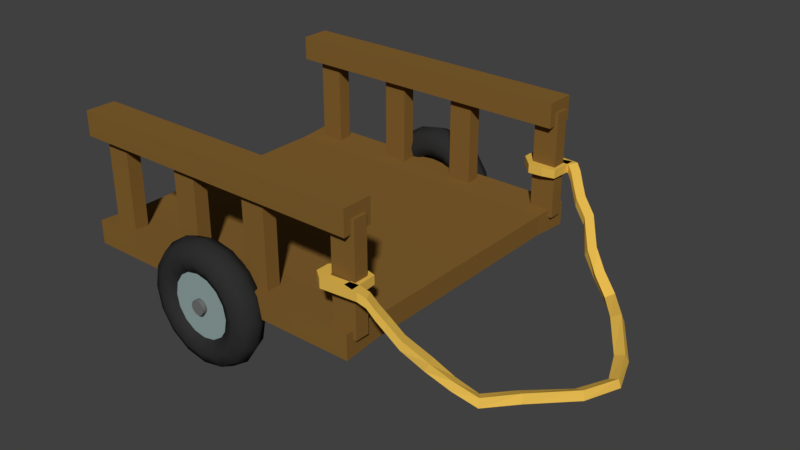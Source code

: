 # Source: cart.blend  (saved by Blender 2.79.0; exported with 4.5.12 LTS)
import bpy
from mathutils import Matrix  # noqa: F401  (used for matrix-valued properties, if any)

bpy.ops.wm.read_factory_settings(use_empty=True)
scene = bpy.context.scene
scene.name = 'Scene'

# ---- collections
col_collection_1 = bpy.data.collections.new('Collection 1'); scene.collection.children.link(col_collection_1)

# ---- materials (node trees are filled in below, after node groups)
mat_wood = bpy.data.materials.new('Wood')
mat_wood.alpha_threshold = 0.0
mat_wood.use_transparent_shadow = False
mat_wood.diffuse_color = (0.2266, 0.1194, 0.02854, 1.0)
mat_wood.roughness = 0.5
mat_wood.specular_intensity = 0.0
mat_wood.line_color = (0.0, 0.0, 0.0, 1.0)
mat_tires = bpy.data.materials.new('Tires')
mat_tires.alpha_threshold = 0.0
mat_tires.use_transparent_shadow = False
mat_tires.diffuse_color = (0.0291, 0.0291, 0.0291, 1.0)
mat_tires.roughness = 0.5
mat_tires.specular_intensity = 0.2656
mat_rope = bpy.data.materials.new('Rope')
mat_rope.alpha_threshold = 0.0
mat_rope.use_transparent_shadow = False
mat_rope.diffuse_color = (0.8, 0.4984, 0.0815, 1.0)
mat_rope.roughness = 0.5
mat_rope.specular_intensity = 0.0
mat_metalaxle = bpy.data.materials.new('MetalAxle')
mat_metalaxle.alpha_threshold = 0.0
mat_metalaxle.use_transparent_shadow = False
mat_metalaxle.diffuse_color = (0.1574, 0.1574, 0.1574, 1.0)
mat_metalaxle.roughness = 0.5
mat_metalaxle.specular_intensity = 0.6406
mat_metaltire = bpy.data.materials.new('MetalTire')
mat_metaltire.alpha_threshold = 0.0
mat_metaltire.use_transparent_shadow = False
mat_metaltire.diffuse_color = (0.2831, 0.3757, 0.3652, 1.0)
mat_metaltire.roughness = 0.5

# ---- material node trees

# ---- world
world_world = bpy.data.worlds.new('World'); scene.world = world_world
world_world.color = (0.05088, 0.05088, 0.05088)
world_world.use_sun_shadow = False
world_world.sun_shadow_jitter_overblur = 0.0
world_world.cycles.sampling_method = 'MANUAL'

# ---- meshes
me_cube = bpy.data.meshes.new('Cube')
me_cube.from_pydata([(0.9492, 0.9492, -0.3065), (0.9378, 0.7129, -0.168), (0.9378, 0.7129, -0.2951), (-0.9492, 0.9492, -0.3065), (0.9492, 0.9492, -0.1565), (-0.9378, 0.7129, -0.168), (-0.9378, 0.7129, -0.2951), (-0.9492, 0.9492, -0.1565), (0.9378, 0.0, -0.2951), (-0.9378, 0.0, -0.2951), (0.9378, 0.0, -0.168), (-0.9378, 0.0, -0.168), (0.9492, 0.9492, 0.3638), (0.9492, 0.7637, 0.5138), (0.9492, 0.7637, 0.3638), (-0.9492, 0.9492, 0.3638), (0.9492, 0.9492, 0.5138), (-0.9492, 0.7637, 0.5138), (-0.9492, 0.7637, 0.3638), (-0.9492, 0.9492, 0.5138), (-0.8497, 0.9005, -0.2091), (-0.6997, 0.8123, -0.2091), (-0.8497, 0.8123, -0.2091), (-0.8497, 0.9005, 0.4467), (-0.6997, 0.9005, -0.2091), (-0.6997, 0.8123, 0.4467), (-0.8497, 0.8123, 0.4467), (-0.6997, 0.9005, 0.4467), (-0.3024, 0.9005, -0.2091), (-0.1524, 0.8123, -0.2091), (-0.3024, 0.8123, -0.2091), (-0.3024, 0.9005, 0.4467), (-0.1524, 0.9005, -0.2091), (-0.1524, 0.8123, 0.4467), (-0.3024, 0.8123, 0.4467), (-0.1524, 0.9005, 0.4467), (0.2113, 0.9005, -0.2091), (0.3613, 0.8123, -0.2091), (0.2113, 0.8123, -0.2091), (0.2113, 0.9005, 0.4467), (0.3613, 0.9005, -0.2091), (0.3613, 0.8123, 0.4467), (0.2113, 0.8123, 0.4467), (0.3613, 0.9005, 0.4467), (0.8177, 0.9005, -0.2091), (0.9676, 0.8123, -0.2091), (0.8177, 0.8123, -0.2091), (0.8177, 0.9005, 0.4467), (0.9676, 0.9005, -0.2091), (0.9676, 0.8123, 0.4467), (0.8177, 0.8123, 0.4467), (0.9676, 0.9005, 0.4467), (0.3767, -0.9853, -0.32), (0.3477, -0.9141, -0.32), (0.2766, -0.8836, -0.32), (0.204, -0.9126, -0.32), (0.1734, -0.9853, -0.32), (0.204, -1.058, -0.32), (0.2766, -1.087, -0.32), (0.3477, -1.056, -0.32), (0.3481, -0.9853, -0.4642), (0.3212, -0.9141, -0.4531), (0.2556, -0.8836, -0.4259), (0.1885, -0.9126, -0.3981), (0.1602, -0.9853, -0.3864), (0.1885, -1.058, -0.3981), (0.2556, -1.087, -0.4259), (0.3212, -1.056, -0.4531), (0.2664, -0.9853, -0.5864), (0.2459, -0.9141, -0.5659), (0.1956, -0.8836, -0.5156), (0.1443, -0.9126, -0.4643), (0.1226, -0.9853, -0.4426), (0.1443, -1.058, -0.4643), (0.1956, -1.087, -0.5156), (0.2459, -1.056, -0.5659), (0.1442, -0.9853, -0.6681), (0.1331, -0.9141, -0.6412), (0.1059, -0.8836, -0.5756), (0.07808, -0.9126, -0.5085), (0.06636, -0.9853, -0.4802), (0.07808, -1.058, -0.5085), (0.1059, -1.087, -0.5756), (0.1331, -1.056, -0.6412), (1.259e-08, -0.9853, -0.6967), (1.077e-08, -0.9141, -0.6677), (6.502e-09, -0.8836, -0.5966), (-2.652e-09, -0.9126, -0.524), (-8.892e-09, -0.9853, -0.4934), (-2.57e-09, -1.058, -0.524), (6.502e-09, -1.087, -0.5966), (1.073e-08, -1.056, -0.6677), (-0.1442, -0.9853, -0.6681), (-0.1331, -0.9141, -0.6412), (-0.1059, -0.8836, -0.5756), (-0.07808, -0.9126, -0.5085), (-0.06636, -0.9853, -0.4802), (-0.07808, -1.058, -0.5085), (-0.1059, -1.087, -0.5756), (-0.1331, -1.056, -0.6412), (-0.2664, -0.9853, -0.5864), (-0.2459, -0.9141, -0.5659), (-0.1956, -0.8836, -0.5156), (-0.1443, -0.9126, -0.4643), (-0.1226, -0.9853, -0.4426), (-0.1443, -1.058, -0.4643), (-0.1956, -1.087, -0.5156), (-0.2459, -1.056, -0.5659), (-0.3481, -0.9853, -0.4642), (-0.3212, -0.9141, -0.4531), (-0.2556, -0.8836, -0.4259), (-0.1885, -0.9126, -0.3981), (-0.1602, -0.9853, -0.3864), (-0.1885, -1.058, -0.3981), (-0.2556, -1.087, -0.4259), (-0.3212, -1.056, -0.4531), (-0.3767, -0.9853, -0.32), (-0.3477, -0.9141, -0.32), (-0.2766, -0.8836, -0.32), (-0.204, -0.9126, -0.32), (-0.1734, -0.9853, -0.32), (-0.204, -1.058, -0.32), (-0.2766, -1.087, -0.32), (-0.3477, -1.056, -0.32), (-0.3481, -0.9853, -0.1758), (-0.3212, -0.9141, -0.1869), (-0.2556, -0.8836, -0.2141), (-0.1885, -0.9126, -0.2419), (-0.1602, -0.9853, -0.2536), (-0.1885, -1.058, -0.2419), (-0.2556, -1.087, -0.2141), (-0.3212, -1.056, -0.1869), (-0.2664, -0.9853, -0.0536), (-0.2459, -0.9141, -0.07413), (-0.1956, -0.8836, -0.1244), (-0.1443, -0.9126, -0.1757), (-0.1226, -0.9853, -0.1974), (-0.1443, -1.058, -0.1757), (-0.1956, -1.087, -0.1244), (-0.2459, -1.056, -0.07413), (-0.1442, -0.9853, 0.02807), (-0.1331, -0.9141, 0.001238), (-0.1059, -0.8836, -0.06441), (-0.07808, -0.9126, -0.1315), (-0.06636, -0.9853, -0.1598), (-0.07808, -1.058, -0.1315), (-0.1059, -1.087, -0.06441), (-0.1331, -1.056, 0.001238), (1.62e-08, -0.9853, 0.05675), (1.4e-08, -0.9141, 0.02771), (7.517e-09, -0.8836, -0.04335), (3.61e-09, -0.9126, -0.116), (4.224e-09, -0.9853, -0.1466), (2.868e-09, -1.058, -0.116), (7.517e-09, -1.087, -0.04335), (1.355e-08, -1.056, 0.02771), (0.1442, -0.9853, 0.02807), (0.1331, -0.9141, 0.001238), (0.1059, -0.8836, -0.06441), (0.07808, -0.9126, -0.1315), (0.06636, -0.9853, -0.1598), (0.07808, -1.058, -0.1315), (0.1059, -1.087, -0.06441), (0.1331, -1.056, 0.001238), (0.2664, -0.9853, -0.0536), (0.2459, -0.9141, -0.07413), (0.1956, -0.8836, -0.1244), (0.1443, -0.9126, -0.1757), (0.1226, -0.9853, -0.1974), (0.1443, -1.058, -0.1757), (0.1956, -1.087, -0.1244), (0.2459, -1.056, -0.07413), (0.3481, -0.9853, -0.1758), (0.3212, -0.9141, -0.1869), (0.2556, -0.8836, -0.2141), (0.1885, -0.9126, -0.2419), (0.1602, -0.9853, -0.2536), (0.1885, -1.058, -0.2419), (0.2556, -1.087, -0.2141), (0.3212, -1.056, -0.1869), (0.1488, -0.9853, -0.32), (0.1375, -0.9853, -0.3769), (0.1052, -0.9853, -0.4252), (0.05694, -0.9853, -0.4575), (-9.481e-09, -0.9853, -0.4688), (-0.05694, -0.9853, -0.4575), (-0.1052, -0.9853, -0.4252), (-0.1375, -0.9853, -0.3769), (-0.1488, -0.9853, -0.32), (-0.1375, -0.9853, -0.2631), (-0.1052, -0.9853, -0.2148), (-0.05694, -0.9853, -0.1825), (1.774e-09, -0.9853, -0.1712), (0.05694, -0.9853, -0.1825), (0.1052, -0.9853, -0.2148), (0.1375, -0.9853, -0.2631), (0.1962, -0.9773, -0.32), (0.1813, -0.9773, -0.3951), (0.1388, -0.9773, -0.4588), (0.07509, -0.9773, -0.5013), (-7.456e-09, -0.9773, -0.5162), (-0.07509, -0.9773, -0.5013), (-0.1388, -0.9773, -0.4588), (-0.1813, -0.9773, -0.3951), (-0.1962, -0.9773, -0.32), (-0.1813, -0.9773, -0.2449), (-0.1388, -0.9773, -0.1812), (-0.07509, -0.9773, -0.1387), (7.387e-09, -0.9773, -0.1238), (0.07509, -0.9773, -0.1387), (0.1388, -0.9773, -0.1812), (0.1813, -0.9773, -0.2449), (0.1962, -1.043, -0.32), (0.1813, -1.043, -0.3951), (0.1388, -1.043, -0.4588), (0.07509, -1.043, -0.5013), (-7.456e-09, -1.043, -0.5162), (-0.07509, -1.043, -0.5013), (-0.1388, -1.043, -0.4588), (-0.1813, -1.043, -0.3951), (-0.1962, -1.043, -0.32), (-0.1813, -1.043, -0.2449), (-0.1388, -1.043, -0.1812), (-0.07509, -1.043, -0.1387), (7.387e-09, -1.043, -0.1238), (0.07509, -1.043, -0.1387), (0.1388, -1.043, -0.1812), (0.1813, -1.043, -0.2449), (0.04429, 0.0, -0.32), (0.04092, 0.0, -0.3369), (0.03132, 0.0, -0.3513), (0.01695, 0.0, -0.3609), (-1.23e-08, 0.0, -0.3643), (-0.01695, 0.0, -0.3609), (-0.03132, 0.0, -0.3513), (-0.04092, 0.0, -0.3369), (-0.04429, 0.0, -0.32), (-0.04092, 0.0, -0.303), (-0.03132, 0.0, -0.2887), (-0.01695, 0.0, -0.2791), (-8.946e-09, 0.0, -0.2757), (0.01695, 0.0, -0.2791), (0.03132, 0.0, -0.2887), (0.04092, 0.0, -0.303), (0.04429, -1.072, -0.32), (0.04092, -1.072, -0.3369), (0.03132, -1.072, -0.3513), (0.01695, -1.072, -0.3609), (-1.23e-08, -1.072, -0.3643), (-0.01695, -1.072, -0.3609), (-0.03132, -1.072, -0.3513), (-0.04092, -1.072, -0.3369), (-0.04429, -1.072, -0.32), (-0.04092, -1.072, -0.303), (-0.03132, -1.072, -0.2887), (-0.01695, -1.072, -0.2791), (-8.946e-09, -1.072, -0.2757), (0.01695, -1.072, -0.2791), (0.03132, -1.072, -0.2887), (0.04092, -1.072, -0.303), (0.8091, 0.9774, 0.1141), (0.8225, 0.9159, 0.06102), (0.8225, 0.9159, 0.1141), (1.029, 0.9589, 0.1141), (0.8091, 0.9774, 0.06102), (1.004, 0.9015, 0.06102), (1.004, 0.9015, 0.1141), (1.029, 0.9589, 0.06102), (0.7431, 0.9256, 0.1141), (0.814, 0.8929, 0.06102), (0.814, 0.8929, 0.1141), (0.7431, 0.9256, 0.06102), (0.7419, 0.8455, 0.1141), (0.8209, 0.849, 0.06102), (0.8209, 0.849, 0.1141), (0.7419, 0.8455, 0.06102), (0.8255, 0.7584, 0.1141), (0.8605, 0.8107, 0.06102), (0.8605, 0.8107, 0.1141), (0.8255, 0.7584, 0.06102), (0.9105, 0.7651, 0.1141), (0.9336, 0.8236, 0.06102), (0.9336, 0.8236, 0.1141), (0.9105, 0.7651, 0.06102), (0.9862, 0.7841, 0.1141), (0.9452, 0.8318, 0.06102), (0.9452, 0.8318, 0.1141), (0.9862, 0.7841, 0.06102), (0.9969, 0.9553, 0.1141), (0.9353, 0.9427, 0.06103), (0.9353, 0.9427, 0.1141), (0.9969, 0.9553, 0.06103), (1.308, 0.7635, -0.263), (1.262, 0.7168, -0.3126), (1.284, 0.7055, -0.2656), (1.286, 0.7748, -0.31), (1.516, 0.6382, -0.4338), (1.486, 0.6038, -0.5023), (1.481, 0.5895, -0.4515), (1.522, 0.6525, -0.4847), (1.655, 0.4705, -0.4363), (1.615, 0.4561, -0.5072), (1.604, 0.4396, -0.458), (1.666, 0.4869, -0.4855), (1.833, 0.2043, -0.4819), (1.792, 0.2069, -0.5533), (1.776, 0.1905, -0.5054), (1.849, 0.2208, -0.5298), (1.913, 0.0, -0.4889), (1.873, 0.0, -0.5603), (1.857, 0.0, -0.5123), (1.929, 0.0, -0.5368), (1.186, 0.8091, -0.1802), (1.192, 0.8035, -0.1285), (1.217, 0.8612, -0.1248), (1.211, 0.8669, -0.1765), (1.116, 0.828, -0.0424), (1.078, 0.8525, 0.01542), (1.041, 0.877, 0.08174), (1.136, 0.8899, -0.09172), (1.1, 0.9129, -0.03515), (1.065, 0.9359, 0.02991), (1.039, 0.8784, 0.02899), (1.075, 0.8553, -0.03699), (1.111, 0.8322, -0.09448), (1.066, 0.9345, 0.08266), (1.103, 0.9101, 0.01726), (1.14, 0.8856, -0.03964), (1.405, 0.7008, -0.3562), (1.402, 0.7136, -0.4069), (1.373, 0.6603, -0.4193), (1.376, 0.6475, -0.3687)], [], [(9, 11, 5, 6), (0, 2, 6, 3), (12, 14, 18, 15), (0, 4, 1, 2), (6, 5, 7, 3), (4, 0, 3, 7), (4, 7, 5, 1), (2, 1, 10, 8), (1, 5, 11, 10), (2, 8, 9, 6), (12, 16, 13, 14), (18, 17, 19, 15), (16, 12, 15, 19), (16, 19, 17, 13), (20, 22, 26, 23), (20, 24, 21, 22), (26, 25, 27, 23), (24, 20, 23, 27), (24, 27, 25, 21), (28, 30, 34, 31), (28, 32, 29, 30), (34, 33, 35, 31), (32, 28, 31, 35), (32, 35, 33, 29), (36, 38, 42, 39), (36, 40, 37, 38), (42, 41, 43, 39), (40, 36, 39, 43), (40, 43, 41, 37), (44, 46, 50, 47), (44, 48, 45, 46), (50, 49, 51, 47), (48, 44, 47, 51), (48, 51, 49, 45), (18, 14, 13, 17), (34, 30, 29, 33), (26, 22, 21, 25), (42, 38, 37, 41), (50, 46, 45, 49), (52, 60, 61, 53), (53, 61, 62, 54), (54, 62, 63, 55), (55, 63, 64, 56), (56, 64, 65, 57), (57, 65, 66, 58), (58, 66, 67, 59), (59, 67, 60, 52), (60, 68, 69, 61), (61, 69, 70, 62), (62, 70, 71, 63), (63, 71, 72, 64), (64, 72, 73, 65), (65, 73, 74, 66), (66, 74, 75, 67), (67, 75, 68, 60), (68, 76, 77, 69), (69, 77, 78, 70), (70, 78, 79, 71), (71, 79, 80, 72), (72, 80, 81, 73), (73, 81, 82, 74), (74, 82, 83, 75), (75, 83, 76, 68), (76, 84, 85, 77), (77, 85, 86, 78), (78, 86, 87, 79), (79, 87, 88, 80), (80, 88, 89, 81), (81, 89, 90, 82), (82, 90, 91, 83), (83, 91, 84, 76), (84, 92, 93, 85), (85, 93, 94, 86), (86, 94, 95, 87), (87, 95, 96, 88), (88, 96, 97, 89), (89, 97, 98, 90), (90, 98, 99, 91), (91, 99, 92, 84), (92, 100, 101, 93), (93, 101, 102, 94), (94, 102, 103, 95), (95, 103, 104, 96), (96, 104, 105, 97), (97, 105, 106, 98), (98, 106, 107, 99), (99, 107, 100, 92), (100, 108, 109, 101), (101, 109, 110, 102), (102, 110, 111, 103), (103, 111, 112, 104), (104, 112, 113, 105), (105, 113, 114, 106), (106, 114, 115, 107), (107, 115, 108, 100), (108, 116, 117, 109), (109, 117, 118, 110), (110, 118, 119, 111), (111, 119, 120, 112), (112, 120, 121, 113), (113, 121, 122, 114), (114, 122, 123, 115), (115, 123, 116, 108), (116, 124, 125, 117), (117, 125, 126, 118), (118, 126, 127, 119), (119, 127, 128, 120), (120, 128, 129, 121), (121, 129, 130, 122), (122, 130, 131, 123), (123, 131, 124, 116), (124, 132, 133, 125), (125, 133, 134, 126), (126, 134, 135, 127), (127, 135, 136, 128), (128, 136, 137, 129), (129, 137, 138, 130), (130, 138, 139, 131), (131, 139, 132, 124), (132, 140, 141, 133), (133, 141, 142, 134), (134, 142, 143, 135), (135, 143, 144, 136), (136, 144, 145, 137), (137, 145, 146, 138), (138, 146, 147, 139), (139, 147, 140, 132), (140, 148, 149, 141), (141, 149, 150, 142), (142, 150, 151, 143), (143, 151, 152, 144), (144, 152, 153, 145), (145, 153, 154, 146), (146, 154, 155, 147), (147, 155, 148, 140), (148, 156, 157, 149), (149, 157, 158, 150), (150, 158, 159, 151), (151, 159, 160, 152), (152, 160, 161, 153), (153, 161, 162, 154), (154, 162, 163, 155), (155, 163, 156, 148), (156, 164, 165, 157), (157, 165, 166, 158), (158, 166, 167, 159), (159, 167, 168, 160), (160, 168, 169, 161), (161, 169, 170, 162), (162, 170, 171, 163), (163, 171, 164, 156), (164, 172, 173, 165), (165, 173, 174, 166), (166, 174, 175, 167), (167, 175, 176, 168), (168, 176, 177, 169), (169, 177, 178, 170), (170, 178, 179, 171), (171, 179, 172, 164), (172, 52, 53, 173), (173, 53, 54, 174), (174, 54, 55, 175), (175, 55, 56, 176), (176, 56, 57, 177), (177, 57, 58, 178), (178, 58, 59, 179), (179, 59, 52, 172), (194, 195, 180, 181, 182, 183, 184, 185, 186, 187, 188, 189, 190, 191, 192, 193), (208, 224, 225, 209), (189, 205, 206, 190), (191, 207, 208, 192), (187, 203, 204, 188), (184, 200, 201, 185), (181, 197, 198, 182), (183, 199, 200, 184), (188, 204, 205, 189), (195, 211, 196, 180), (193, 209, 210, 194), (186, 202, 203, 187), (180, 196, 197, 181), (190, 206, 207, 191), (194, 210, 211, 195), (192, 208, 209, 193), (182, 198, 199, 183), (185, 201, 202, 186), (226, 225, 224, 223, 222, 221, 220, 219, 218, 217, 216, 215, 214, 213, 212, 227), (198, 214, 215, 199), (201, 217, 218, 202), (205, 221, 222, 206), (207, 223, 224, 208), (203, 219, 220, 204), (200, 216, 217, 201), (197, 213, 214, 198), (199, 215, 216, 200), (204, 220, 221, 205), (211, 227, 212, 196), (209, 225, 226, 210), (202, 218, 219, 203), (196, 212, 213, 197), (206, 222, 223, 207), (210, 226, 227, 211), (240, 256, 257, 241), (258, 257, 256, 255, 254, 253, 252, 251, 250, 249, 248, 247, 246, 245, 244, 259), (230, 246, 247, 231), (233, 249, 250, 234), (237, 253, 254, 238), (239, 255, 256, 240), (235, 251, 252, 236), (232, 248, 249, 233), (229, 245, 246, 230), (231, 247, 248, 232), (236, 252, 253, 237), (243, 259, 244, 228), (241, 257, 258, 242), (234, 250, 251, 235), (228, 244, 245, 229), (238, 254, 255, 239), (242, 258, 259, 243), (260, 262, 266, 263), (264, 261, 269, 271), (313, 312, 293, 294), (264, 260, 263, 267), (264, 267, 265, 261), (266, 262, 261, 265), (270, 268, 272, 274), (261, 262, 270, 269), (262, 260, 268, 270), (260, 264, 271, 268), (274, 272, 276, 278), (268, 271, 275, 272), (271, 269, 273, 275), (269, 270, 274, 273), (279, 277, 281, 283), (272, 275, 279, 276), (275, 273, 277, 279), (273, 274, 278, 277), (282, 280, 284, 286), (277, 278, 282, 281), (278, 276, 280, 282), (276, 279, 283, 280), (284, 287, 291, 288), (280, 283, 287, 284), (283, 281, 285, 287), (281, 282, 286, 285), (288, 291, 289, 290), (287, 285, 289, 291), (285, 286, 290, 289), (286, 284, 288, 290), (329, 328, 296, 299), (315, 314, 292, 295), (314, 313, 294, 292), (312, 315, 295, 293), (297, 299, 303, 301), (331, 330, 297, 298), (330, 329, 299, 297), (328, 331, 298, 296), (300, 302, 306, 304), (296, 298, 302, 300), (299, 296, 300, 303), (298, 297, 301, 302), (307, 304, 308, 311), (303, 300, 304, 307), (302, 301, 305, 306), (301, 303, 307, 305), (324, 319, 315, 312), (306, 305, 309, 310), (305, 307, 311, 309), (304, 306, 310, 308), (327, 316, 313, 314), (319, 327, 314, 315), (316, 324, 312, 313), (266, 265, 322, 318), (318, 322, 323, 317), (317, 323, 324, 316), (267, 263, 325, 321), (321, 325, 326, 320), (320, 326, 327, 319), (263, 266, 318, 325), (325, 318, 317, 326), (326, 317, 316, 327), (265, 267, 321, 322), (322, 321, 320, 323), (323, 320, 319, 324), (292, 294, 331, 328), (293, 295, 329, 330), (294, 293, 330, 331), (295, 292, 328, 329)])
me_cube.polygons.foreach_set('use_smooth', [0, 0, 0, 0, 0, 0, 0, 0, 0, 0, 0, 0, 0, 0, 0, 0, 0, 0, 0, 0, 0, 0, 0, 0, 0, 0, 0, 0, 0, 0, 0, 0, 0, 0, 0, 0, 0, 0, 0, 1, 1, 1, 1, 1, 1, 1, 1, 1, 1, 1, 1, 1, 1, 1, 1, 1, 1, 1, 1, 1, 1, 1, 1, 1, 1, 1, 1, 1, 1, 1, 1, 1, 1, 1, 1, 1, 1, 1, 1, 1, 1, 1, 1, 1, 1, 1, 1, 1, 1, 1, 1, 1, 1, 1, 1, 1, 1, 1, 1, 1, 1, 1, 1, 1, 1, 1, 1, 1, 1, 1, 1, 1, 1, 1, 1, 1, 1, 1, 1, 1, 1, 1, 1, 1, 1, 1, 1, 1, 1, 1, 1, 1, 1, 1, 1, 1, 1, 1, 1, 1, 1, 1, 1, 1, 1, 1, 1, 1, 1, 1, 1, 1, 1, 1, 1, 1, 1, 1, 1, 1, 1, 1, 1, 1, 1, 1, 1, 0, 0, 0, 0, 0, 0, 0, 0, 0, 0, 0, 0, 0, 0, 0, 0, 0, 0, 0, 0, 0, 0, 0, 0, 0, 0, 0, 0, 0, 0, 0, 0, 0, 0, 0, 0, 0, 0, 0, 0, 0, 0, 0, 0, 0, 0, 0, 0, 0, 0, 0, 0, 0, 0, 0, 0, 0, 0, 0, 0, 0, 0, 0, 0, 0, 0, 0, 0, 0, 0, 0, 0, 0, 0, 0, 0, 0, 0, 0, 0, 0, 0, 0, 0, 0, 0, 0, 0, 0, 0, 0, 0, 0, 0, 0, 0, 0, 0, 0, 0, 0, 0, 0, 0, 0, 0, 0, 0, 0, 0, 0, 0, 0, 0, 0, 0, 0, 0, 0, 0])
me_cube.polygons.foreach_set('material_index', [0, 0, 0, 0, 0, 0, 0, 0, 0, 0, 0, 0, 0, 0, 0, 0, 0, 0, 0, 0, 0, 0, 0, 0, 0, 0, 0, 0, 0, 0, 0, 0, 0, 0, 0, 0, 0, 0, 0, 1, 1, 1, 1, 1, 1, 1, 1, 1, 1, 1, 1, 1, 1, 1, 1, 1, 1, 1, 1, 1, 1, 1, 1, 1, 1, 1, 1, 1, 1, 1, 1, 1, 1, 1, 1, 1, 1, 1, 1, 1, 1, 1, 1, 1, 1, 1, 1, 1, 1, 1, 1, 1, 1, 1, 1, 1, 1, 1, 1, 1, 1, 1, 1, 1, 1, 1, 1, 1, 1, 1, 1, 1, 1, 1, 1, 1, 1, 1, 1, 1, 1, 1, 1, 1, 1, 1, 1, 1, 1, 1, 1, 1, 1, 1, 1, 1, 1, 1, 1, 1, 1, 1, 1, 1, 1, 1, 1, 1, 1, 1, 1, 1, 1, 1, 1, 1, 1, 1, 1, 1, 1, 1, 1, 1, 1, 1, 1, 4, 4, 4, 4, 4, 4, 4, 4, 4, 4, 4, 4, 4, 4, 4, 4, 4, 4, 4, 4, 4, 4, 4, 4, 4, 4, 4, 4, 4, 4, 4, 4, 4, 4, 3, 3, 3, 3, 3, 3, 3, 3, 3, 3, 3, 3, 3, 3, 3, 3, 3, 2, 2, 2, 2, 2, 2, 2, 2, 2, 2, 2, 2, 2, 2, 2, 2, 2, 2, 2, 2, 2, 2, 2, 2, 2, 2, 2, 2, 2, 2, 2, 2, 2, 2, 2, 2, 2, 2, 2, 2, 2, 2, 2, 2, 2, 2, 2, 2, 2, 2, 2, 2, 2, 2, 2, 2, 2, 2, 2, 2, 2, 2, 2, 2, 2, 2, 2, 2, 2])
me_cube.materials.append(mat_wood)
me_cube.materials.append(mat_tires)
me_cube.materials.append(mat_rope)
me_cube.materials.append(mat_metalaxle)
me_cube.materials.append(mat_metaltire)
me_cube.use_remesh_preserve_volume = False
me_cube.use_remesh_preserve_attributes = False
me_cube.use_mirror_vertex_groups = False
me_cube.update()

# ---- objects
ob_cube = bpy.data.objects.new('Cube', me_cube)

# ---- transforms, parenting, visibility, modifiers, constraints
ob_cube.location = (0.0, 0.0, 0.0)
ob_cube.lock_rotations_4d = False
ob_cube.empty_display_type = 'ARROWS'
ob_cube.lineart.crease_threshold = 0.0
_m = ob_cube.modifiers.new('Mirror', 'MIRROR')
_m.use_axis = (False, True, False)
_m.use_clip = True

# ---- collection membership
col_collection_1.objects.link(ob_cube)

# ---- scene / render settings (as saved in the file)
scene.frame_start = 1; scene.frame_end = 250; scene.frame_set(1)
scene.render.engine = 'BLENDER_EEVEE_NEXT'
scene.render.resolution_percentage = 50
scene.render.dither_intensity = 0.0
scene.cycles.use_denoising = False
scene.cycles.samples = 128
scene.cycles.sampling_pattern = 'TABULATED_SOBOL'
scene.cycles.use_adaptive_sampling = False
scene.cycles.use_light_tree = False
scene.cycles.blur_glossy = 0.0
scene.cycles.sample_clamp_indirect = 0.0
scene.view_settings.view_transform = 'Standard'
bpy.context.view_layer.update()

# ---- added for rendering (the .blend has no active camera and no usable light): camera, sun
cam_auto = bpy.data.cameras.new('AutoCamera')
cam_auto.lens = 50.0
cam_auto.sensor_width = 36.0
cam_auto.clip_end = 1000.0
ob_auto_camera = bpy.data.objects.new('AutoCamera', cam_auto)
scene.collection.objects.link(ob_auto_camera)
ob_auto_camera.location = (4.01035, -4.22436, 2.72475)
ob_auto_camera.rotation_euler = (1.09748, -7.21219e-08, 0.694738)
scene.camera = ob_auto_camera
light_auto_sun = bpy.data.lights.new('AutoSun', 'SUN')
light_auto_sun.energy = 3.0
light_auto_sun.angle = 0.0523599
ob_auto_sun = bpy.data.objects.new('AutoSun', light_auto_sun)
scene.collection.objects.link(ob_auto_sun)
ob_auto_sun.rotation_euler = (0.872665, 0.174533, 0.523599)
bpy.context.view_layer.update()
